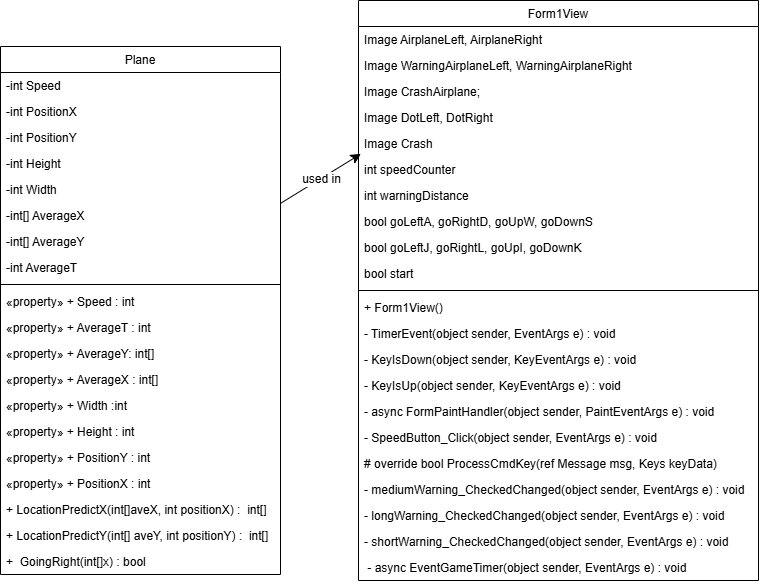

The diagram above was exported from draw.io. Its source (the exported page's mxGraphModel, read from the mxfile embedded in the PNG):
<mxGraphModel dx="1429" dy="911" grid="0" gridSize="10" guides="1" tooltips="1" connect="1" arrows="1" fold="1" page="1" pageScale="1" pageWidth="827" pageHeight="1169" math="0" shadow="0">
  <root>
    <mxCell id="WIyWlLk6GJQsqaUBKTNV-0" />
    <mxCell id="WIyWlLk6GJQsqaUBKTNV-1" parent="WIyWlLk6GJQsqaUBKTNV-0" />
    <mxCell id="zkfFHV4jXpPFQw0GAbJ--0" value="Plane" style="swimlane;fontStyle=0;align=center;verticalAlign=top;childLayout=stackLayout;horizontal=1;startSize=26;horizontalStack=0;resizeParent=1;resizeLast=0;collapsible=1;marginBottom=0;rounded=0;shadow=0;strokeWidth=1;" parent="WIyWlLk6GJQsqaUBKTNV-1" vertex="1">
      <mxGeometry x="42" y="598" width="280" height="528" as="geometry">
        <mxRectangle x="10" y="40" width="160" height="26" as="alternateBounds" />
      </mxGeometry>
    </mxCell>
    <mxCell id="zkfFHV4jXpPFQw0GAbJ--1" value="-int Speed" style="text;align=left;verticalAlign=top;spacingLeft=4;spacingRight=4;overflow=hidden;rotatable=0;points=[[0,0.5],[1,0.5]];portConstraint=eastwest;" parent="zkfFHV4jXpPFQw0GAbJ--0" vertex="1">
      <mxGeometry y="26" width="280" height="26" as="geometry" />
    </mxCell>
    <mxCell id="zkfFHV4jXpPFQw0GAbJ--2" value="-int PositionX " style="text;align=left;verticalAlign=top;spacingLeft=4;spacingRight=4;overflow=hidden;rotatable=0;points=[[0,0.5],[1,0.5]];portConstraint=eastwest;rounded=0;shadow=0;html=0;" parent="zkfFHV4jXpPFQw0GAbJ--0" vertex="1">
      <mxGeometry y="52" width="280" height="26" as="geometry" />
    </mxCell>
    <mxCell id="zkfFHV4jXpPFQw0GAbJ--3" value="-int PositionY" style="text;align=left;verticalAlign=top;spacingLeft=4;spacingRight=4;overflow=hidden;rotatable=0;points=[[0,0.5],[1,0.5]];portConstraint=eastwest;rounded=0;shadow=0;html=0;" parent="zkfFHV4jXpPFQw0GAbJ--0" vertex="1">
      <mxGeometry y="78" width="280" height="26" as="geometry" />
    </mxCell>
    <mxCell id="e_SZ4BlCy8h-tNpcshLS-5" value="-int Height " style="text;align=left;verticalAlign=top;spacingLeft=4;spacingRight=4;overflow=hidden;rotatable=0;points=[[0,0.5],[1,0.5]];portConstraint=eastwest;rounded=0;shadow=0;html=0;" vertex="1" parent="zkfFHV4jXpPFQw0GAbJ--0">
      <mxGeometry y="104" width="280" height="26" as="geometry" />
    </mxCell>
    <mxCell id="e_SZ4BlCy8h-tNpcshLS-1" value="-int Width " style="text;align=left;verticalAlign=top;spacingLeft=4;spacingRight=4;overflow=hidden;rotatable=0;points=[[0,0.5],[1,0.5]];portConstraint=eastwest;rounded=0;shadow=0;html=0;" vertex="1" parent="zkfFHV4jXpPFQw0GAbJ--0">
      <mxGeometry y="130" width="280" height="26" as="geometry" />
    </mxCell>
    <mxCell id="e_SZ4BlCy8h-tNpcshLS-21" value="-int[] AverageX " style="text;align=left;verticalAlign=top;spacingLeft=4;spacingRight=4;overflow=hidden;rotatable=0;points=[[0,0.5],[1,0.5]];portConstraint=eastwest;rounded=0;shadow=0;html=0;" vertex="1" parent="zkfFHV4jXpPFQw0GAbJ--0">
      <mxGeometry y="156" width="280" height="26" as="geometry" />
    </mxCell>
    <mxCell id="e_SZ4BlCy8h-tNpcshLS-20" value="-int[] AverageY" style="text;align=left;verticalAlign=top;spacingLeft=4;spacingRight=4;overflow=hidden;rotatable=0;points=[[0,0.5],[1,0.5]];portConstraint=eastwest;rounded=0;shadow=0;html=0;" vertex="1" parent="zkfFHV4jXpPFQw0GAbJ--0">
      <mxGeometry y="182" width="280" height="26" as="geometry" />
    </mxCell>
    <mxCell id="e_SZ4BlCy8h-tNpcshLS-8" value="-int AverageT" style="text;align=left;verticalAlign=top;spacingLeft=4;spacingRight=4;overflow=hidden;rotatable=0;points=[[0,0.5],[1,0.5]];portConstraint=eastwest;rounded=0;shadow=0;html=0;" vertex="1" parent="zkfFHV4jXpPFQw0GAbJ--0">
      <mxGeometry y="208" width="280" height="26" as="geometry" />
    </mxCell>
    <mxCell id="zkfFHV4jXpPFQw0GAbJ--4" value="" style="line;html=1;strokeWidth=1;align=left;verticalAlign=middle;spacingTop=-1;spacingLeft=3;spacingRight=3;rotatable=0;labelPosition=right;points=[];portConstraint=eastwest;" parent="zkfFHV4jXpPFQw0GAbJ--0" vertex="1">
      <mxGeometry y="234" width="280" height="8" as="geometry" />
    </mxCell>
    <mxCell id="e_SZ4BlCy8h-tNpcshLS-9" value="«property» + Speed : int" style="text;align=left;verticalAlign=top;spacingLeft=4;spacingRight=4;overflow=hidden;rotatable=0;points=[[0,0.5],[1,0.5]];portConstraint=eastwest;" vertex="1" parent="zkfFHV4jXpPFQw0GAbJ--0">
      <mxGeometry y="242" width="280" height="26" as="geometry" />
    </mxCell>
    <mxCell id="e_SZ4BlCy8h-tNpcshLS-22" value="«property» + AverageT : int" style="text;align=left;verticalAlign=top;spacingLeft=4;spacingRight=4;overflow=hidden;rotatable=0;points=[[0,0.5],[1,0.5]];portConstraint=eastwest;" vertex="1" parent="zkfFHV4jXpPFQw0GAbJ--0">
      <mxGeometry y="268" width="280" height="26" as="geometry" />
    </mxCell>
    <mxCell id="e_SZ4BlCy8h-tNpcshLS-15" value="«property» + AverageY: int[]" style="text;align=left;verticalAlign=top;spacingLeft=4;spacingRight=4;overflow=hidden;rotatable=0;points=[[0,0.5],[1,0.5]];portConstraint=eastwest;rounded=0;shadow=0;html=0;" vertex="1" parent="zkfFHV4jXpPFQw0GAbJ--0">
      <mxGeometry y="294" width="280" height="26" as="geometry" />
    </mxCell>
    <mxCell id="e_SZ4BlCy8h-tNpcshLS-14" value="«property» + AverageX : int[]" style="text;align=left;verticalAlign=top;spacingLeft=4;spacingRight=4;overflow=hidden;rotatable=0;points=[[0,0.5],[1,0.5]];portConstraint=eastwest;rounded=0;shadow=0;html=0;" vertex="1" parent="zkfFHV4jXpPFQw0GAbJ--0">
      <mxGeometry y="320" width="280" height="26" as="geometry" />
    </mxCell>
    <mxCell id="e_SZ4BlCy8h-tNpcshLS-13" value="«property» + Width :int" style="text;align=left;verticalAlign=top;spacingLeft=4;spacingRight=4;overflow=hidden;rotatable=0;points=[[0,0.5],[1,0.5]];portConstraint=eastwest;rounded=0;shadow=0;html=0;" vertex="1" parent="zkfFHV4jXpPFQw0GAbJ--0">
      <mxGeometry y="346" width="280" height="26" as="geometry" />
    </mxCell>
    <mxCell id="e_SZ4BlCy8h-tNpcshLS-12" value="«property» + Height : int" style="text;align=left;verticalAlign=top;spacingLeft=4;spacingRight=4;overflow=hidden;rotatable=0;points=[[0,0.5],[1,0.5]];portConstraint=eastwest;rounded=0;shadow=0;html=0;" vertex="1" parent="zkfFHV4jXpPFQw0GAbJ--0">
      <mxGeometry y="372" width="280" height="26" as="geometry" />
    </mxCell>
    <mxCell id="e_SZ4BlCy8h-tNpcshLS-11" value="«property» + PositionY : int" style="text;align=left;verticalAlign=top;spacingLeft=4;spacingRight=4;overflow=hidden;rotatable=0;points=[[0,0.5],[1,0.5]];portConstraint=eastwest;rounded=0;shadow=0;html=0;" vertex="1" parent="zkfFHV4jXpPFQw0GAbJ--0">
      <mxGeometry y="398" width="280" height="26" as="geometry" />
    </mxCell>
    <mxCell id="e_SZ4BlCy8h-tNpcshLS-10" value="«property» + PositionX : int" style="text;align=left;verticalAlign=top;spacingLeft=4;spacingRight=4;overflow=hidden;rotatable=0;points=[[0,0.5],[1,0.5]];portConstraint=eastwest;rounded=0;shadow=0;html=0;" vertex="1" parent="zkfFHV4jXpPFQw0GAbJ--0">
      <mxGeometry y="424" width="280" height="26" as="geometry" />
    </mxCell>
    <mxCell id="e_SZ4BlCy8h-tNpcshLS-17" value="+ LocationPredictX(int[]aveX, int positionX) :  int[]" style="text;align=left;verticalAlign=top;spacingLeft=4;spacingRight=4;overflow=hidden;rotatable=0;points=[[0,0.5],[1,0.5]];portConstraint=eastwest;rounded=0;shadow=0;html=0;" vertex="1" parent="zkfFHV4jXpPFQw0GAbJ--0">
      <mxGeometry y="450" width="280" height="26" as="geometry" />
    </mxCell>
    <mxCell id="e_SZ4BlCy8h-tNpcshLS-19" value="+ LocationPredictY(int[] aveY, int positionY) :  int[]" style="text;align=left;verticalAlign=top;spacingLeft=4;spacingRight=4;overflow=hidden;rotatable=0;points=[[0,0.5],[1,0.5]];portConstraint=eastwest;rounded=0;shadow=0;html=0;" vertex="1" parent="zkfFHV4jXpPFQw0GAbJ--0">
      <mxGeometry y="476" width="280" height="26" as="geometry" />
    </mxCell>
    <mxCell id="e_SZ4BlCy8h-tNpcshLS-18" value="+  GoingRight(int[]x) : bool" style="text;align=left;verticalAlign=top;spacingLeft=4;spacingRight=4;overflow=hidden;rotatable=0;points=[[0,0.5],[1,0.5]];portConstraint=eastwest;rounded=0;shadow=0;html=0;" vertex="1" parent="zkfFHV4jXpPFQw0GAbJ--0">
      <mxGeometry y="502" width="280" height="26" as="geometry" />
    </mxCell>
    <mxCell id="e_SZ4BlCy8h-tNpcshLS-83" style="edgeStyle=none;curved=1;rounded=0;orthogonalLoop=1;jettySize=auto;html=1;entryX=1.002;entryY=0.167;entryDx=0;entryDy=0;entryPerimeter=0;fontSize=12;startSize=8;endSize=8;" edge="1" parent="zkfFHV4jXpPFQw0GAbJ--0" source="e_SZ4BlCy8h-tNpcshLS-1" target="e_SZ4BlCy8h-tNpcshLS-1">
      <mxGeometry relative="1" as="geometry" />
    </mxCell>
    <mxCell id="e_SZ4BlCy8h-tNpcshLS-50" value="Form1View" style="swimlane;fontStyle=0;align=center;verticalAlign=top;childLayout=stackLayout;horizontal=1;startSize=26;horizontalStack=0;resizeParent=1;resizeLast=0;collapsible=1;marginBottom=0;rounded=0;shadow=0;strokeWidth=1;" vertex="1" parent="WIyWlLk6GJQsqaUBKTNV-1">
      <mxGeometry x="400" y="552" width="400" height="580" as="geometry">
        <mxRectangle x="10" y="40" width="160" height="26" as="alternateBounds" />
      </mxGeometry>
    </mxCell>
    <mxCell id="e_SZ4BlCy8h-tNpcshLS-51" value="Image AirplaneLeft, AirplaneRight" style="text;align=left;verticalAlign=top;spacingLeft=4;spacingRight=4;overflow=hidden;rotatable=0;points=[[0,0.5],[1,0.5]];portConstraint=eastwest;" vertex="1" parent="e_SZ4BlCy8h-tNpcshLS-50">
      <mxGeometry y="26" width="400" height="26" as="geometry" />
    </mxCell>
    <mxCell id="e_SZ4BlCy8h-tNpcshLS-52" value="Image WarningAirplaneLeft, WarningAirplaneRight" style="text;align=left;verticalAlign=top;spacingLeft=4;spacingRight=4;overflow=hidden;rotatable=0;points=[[0,0.5],[1,0.5]];portConstraint=eastwest;rounded=0;shadow=0;html=0;" vertex="1" parent="e_SZ4BlCy8h-tNpcshLS-50">
      <mxGeometry y="52" width="400" height="26" as="geometry" />
    </mxCell>
    <mxCell id="e_SZ4BlCy8h-tNpcshLS-53" value="Image CrashAirplane;" style="text;align=left;verticalAlign=top;spacingLeft=4;spacingRight=4;overflow=hidden;rotatable=0;points=[[0,0.5],[1,0.5]];portConstraint=eastwest;rounded=0;shadow=0;html=0;" vertex="1" parent="e_SZ4BlCy8h-tNpcshLS-50">
      <mxGeometry y="78" width="400" height="26" as="geometry" />
    </mxCell>
    <mxCell id="e_SZ4BlCy8h-tNpcshLS-54" value="Image DotLeft, DotRight" style="text;align=left;verticalAlign=top;spacingLeft=4;spacingRight=4;overflow=hidden;rotatable=0;points=[[0,0.5],[1,0.5]];portConstraint=eastwest;rounded=0;shadow=0;html=0;" vertex="1" parent="e_SZ4BlCy8h-tNpcshLS-50">
      <mxGeometry y="104" width="400" height="26" as="geometry" />
    </mxCell>
    <mxCell id="e_SZ4BlCy8h-tNpcshLS-55" value="Image Crash" style="text;align=left;verticalAlign=top;spacingLeft=4;spacingRight=4;overflow=hidden;rotatable=0;points=[[0,0.5],[1,0.5]];portConstraint=eastwest;rounded=0;shadow=0;html=0;" vertex="1" parent="e_SZ4BlCy8h-tNpcshLS-50">
      <mxGeometry y="130" width="400" height="26" as="geometry" />
    </mxCell>
    <mxCell id="e_SZ4BlCy8h-tNpcshLS-56" value="int speedCounter" style="text;align=left;verticalAlign=top;spacingLeft=4;spacingRight=4;overflow=hidden;rotatable=0;points=[[0,0.5],[1,0.5]];portConstraint=eastwest;rounded=0;shadow=0;html=0;" vertex="1" parent="e_SZ4BlCy8h-tNpcshLS-50">
      <mxGeometry y="156" width="400" height="26" as="geometry" />
    </mxCell>
    <mxCell id="e_SZ4BlCy8h-tNpcshLS-57" value="int warningDistance" style="text;align=left;verticalAlign=top;spacingLeft=4;spacingRight=4;overflow=hidden;rotatable=0;points=[[0,0.5],[1,0.5]];portConstraint=eastwest;rounded=0;shadow=0;html=0;" vertex="1" parent="e_SZ4BlCy8h-tNpcshLS-50">
      <mxGeometry y="182" width="400" height="26" as="geometry" />
    </mxCell>
    <mxCell id="e_SZ4BlCy8h-tNpcshLS-72" value="bool goLeftA, goRightD, goUpW, goDownS" style="text;align=left;verticalAlign=top;spacingLeft=4;spacingRight=4;overflow=hidden;rotatable=0;points=[[0,0.5],[1,0.5]];portConstraint=eastwest;rounded=0;shadow=0;html=0;" vertex="1" parent="e_SZ4BlCy8h-tNpcshLS-50">
      <mxGeometry y="208" width="400" height="26" as="geometry" />
    </mxCell>
    <mxCell id="e_SZ4BlCy8h-tNpcshLS-58" value="bool goLeftJ, goRightL, goUpI, goDownK" style="text;align=left;verticalAlign=top;spacingLeft=4;spacingRight=4;overflow=hidden;rotatable=0;points=[[0,0.5],[1,0.5]];portConstraint=eastwest;rounded=0;shadow=0;html=0;" vertex="1" parent="e_SZ4BlCy8h-tNpcshLS-50">
      <mxGeometry y="234" width="400" height="26" as="geometry" />
    </mxCell>
    <mxCell id="e_SZ4BlCy8h-tNpcshLS-74" value="bool start " style="text;align=left;verticalAlign=top;spacingLeft=4;spacingRight=4;overflow=hidden;rotatable=0;points=[[0,0.5],[1,0.5]];portConstraint=eastwest;rounded=0;shadow=0;html=0;" vertex="1" parent="e_SZ4BlCy8h-tNpcshLS-50">
      <mxGeometry y="260" width="400" height="26" as="geometry" />
    </mxCell>
    <mxCell id="e_SZ4BlCy8h-tNpcshLS-59" value="" style="line;html=1;strokeWidth=1;align=left;verticalAlign=middle;spacingTop=-1;spacingLeft=3;spacingRight=3;rotatable=0;labelPosition=right;points=[];portConstraint=eastwest;" vertex="1" parent="e_SZ4BlCy8h-tNpcshLS-50">
      <mxGeometry y="286" width="400" height="8" as="geometry" />
    </mxCell>
    <mxCell id="e_SZ4BlCy8h-tNpcshLS-68" value="+ Form1View()" style="text;align=left;verticalAlign=top;spacingLeft=4;spacingRight=4;overflow=hidden;rotatable=0;points=[[0,0.5],[1,0.5]];portConstraint=eastwest;rounded=0;shadow=0;html=0;" vertex="1" parent="e_SZ4BlCy8h-tNpcshLS-50">
      <mxGeometry y="294" width="400" height="26" as="geometry" />
    </mxCell>
    <mxCell id="e_SZ4BlCy8h-tNpcshLS-60" value="- TimerEvent(object sender, EventArgs e) : void" style="text;align=left;verticalAlign=top;spacingLeft=4;spacingRight=4;overflow=hidden;rotatable=0;points=[[0,0.5],[1,0.5]];portConstraint=eastwest;" vertex="1" parent="e_SZ4BlCy8h-tNpcshLS-50">
      <mxGeometry y="320" width="400" height="26" as="geometry" />
    </mxCell>
    <mxCell id="e_SZ4BlCy8h-tNpcshLS-61" value="- KeyIsDown(object sender, KeyEventArgs e) : void&#10;" style="text;align=left;verticalAlign=top;spacingLeft=4;spacingRight=4;overflow=hidden;rotatable=0;points=[[0,0.5],[1,0.5]];portConstraint=eastwest;" vertex="1" parent="e_SZ4BlCy8h-tNpcshLS-50">
      <mxGeometry y="346" width="400" height="26" as="geometry" />
    </mxCell>
    <mxCell id="e_SZ4BlCy8h-tNpcshLS-62" value="- KeyIsUp(object sender, KeyEventArgs e) : void" style="text;align=left;verticalAlign=top;spacingLeft=4;spacingRight=4;overflow=hidden;rotatable=0;points=[[0,0.5],[1,0.5]];portConstraint=eastwest;rounded=0;shadow=0;html=0;" vertex="1" parent="e_SZ4BlCy8h-tNpcshLS-50">
      <mxGeometry y="372" width="400" height="26" as="geometry" />
    </mxCell>
    <mxCell id="e_SZ4BlCy8h-tNpcshLS-63" value="- async FormPaintHandler(object sender, PaintEventArgs e) : void" style="text;align=left;verticalAlign=top;spacingLeft=4;spacingRight=4;overflow=hidden;rotatable=0;points=[[0,0.5],[1,0.5]];portConstraint=eastwest;rounded=0;shadow=0;html=0;" vertex="1" parent="e_SZ4BlCy8h-tNpcshLS-50">
      <mxGeometry y="398" width="400" height="26" as="geometry" />
    </mxCell>
    <mxCell id="e_SZ4BlCy8h-tNpcshLS-64" value="- SpeedButton_Click(object sender, EventArgs e) : void" style="text;align=left;verticalAlign=top;spacingLeft=4;spacingRight=4;overflow=hidden;rotatable=0;points=[[0,0.5],[1,0.5]];portConstraint=eastwest;rounded=0;shadow=0;html=0;" vertex="1" parent="e_SZ4BlCy8h-tNpcshLS-50">
      <mxGeometry y="424" width="400" height="26" as="geometry" />
    </mxCell>
    <mxCell id="e_SZ4BlCy8h-tNpcshLS-65" value="# override bool ProcessCmdKey(ref Message msg, Keys keyData)" style="text;align=left;verticalAlign=top;spacingLeft=4;spacingRight=4;overflow=hidden;rotatable=0;points=[[0,0.5],[1,0.5]];portConstraint=eastwest;rounded=0;shadow=0;html=0;" vertex="1" parent="e_SZ4BlCy8h-tNpcshLS-50">
      <mxGeometry y="450" width="400" height="26" as="geometry" />
    </mxCell>
    <mxCell id="e_SZ4BlCy8h-tNpcshLS-75" value="- mediumWarning_CheckedChanged(object sender, EventArgs e) : void" style="text;align=left;verticalAlign=top;spacingLeft=4;spacingRight=4;overflow=hidden;rotatable=0;points=[[0,0.5],[1,0.5]];portConstraint=eastwest;rounded=0;shadow=0;html=0;" vertex="1" parent="e_SZ4BlCy8h-tNpcshLS-50">
      <mxGeometry y="476" width="400" height="26" as="geometry" />
    </mxCell>
    <mxCell id="e_SZ4BlCy8h-tNpcshLS-76" value="- longWarning_CheckedChanged(object sender, EventArgs e) : void" style="text;align=left;verticalAlign=top;spacingLeft=4;spacingRight=4;overflow=hidden;rotatable=0;points=[[0,0.5],[1,0.5]];portConstraint=eastwest;rounded=0;shadow=0;html=0;" vertex="1" parent="e_SZ4BlCy8h-tNpcshLS-50">
      <mxGeometry y="502" width="400" height="26" as="geometry" />
    </mxCell>
    <mxCell id="e_SZ4BlCy8h-tNpcshLS-66" value="- shortWarning_CheckedChanged(object sender, EventArgs e) : void" style="text;align=left;verticalAlign=top;spacingLeft=4;spacingRight=4;overflow=hidden;rotatable=0;points=[[0,0.5],[1,0.5]];portConstraint=eastwest;rounded=0;shadow=0;html=0;" vertex="1" parent="e_SZ4BlCy8h-tNpcshLS-50">
      <mxGeometry y="528" width="400" height="26" as="geometry" />
    </mxCell>
    <mxCell id="e_SZ4BlCy8h-tNpcshLS-67" value=" - async EventGameTimer(object sender, EventArgs e) : void" style="text;align=left;verticalAlign=top;spacingLeft=4;spacingRight=4;overflow=hidden;rotatable=0;points=[[0,0.5],[1,0.5]];portConstraint=eastwest;rounded=0;shadow=0;html=0;" vertex="1" parent="e_SZ4BlCy8h-tNpcshLS-50">
      <mxGeometry y="554" width="400" height="26" as="geometry" />
    </mxCell>
    <mxCell id="e_SZ4BlCy8h-tNpcshLS-85" value="" style="endArrow=classic;html=1;rounded=0;fontSize=12;startSize=8;endSize=8;curved=1;exitX=1;exitY=0.035;exitDx=0;exitDy=0;exitPerimeter=0;entryX=0.006;entryY=-0.101;entryDx=0;entryDy=0;entryPerimeter=0;" edge="1" parent="WIyWlLk6GJQsqaUBKTNV-1" source="e_SZ4BlCy8h-tNpcshLS-21" target="e_SZ4BlCy8h-tNpcshLS-56">
      <mxGeometry relative="1" as="geometry">
        <mxPoint x="280" y="190" as="sourcePoint" />
        <mxPoint x="350" y="740" as="targetPoint" />
      </mxGeometry>
    </mxCell>
    <mxCell id="e_SZ4BlCy8h-tNpcshLS-86" value="used in" style="edgeLabel;resizable=0;html=1;fontSize=12;;align=center;verticalAlign=middle;" connectable="0" vertex="1" parent="e_SZ4BlCy8h-tNpcshLS-85">
      <mxGeometry relative="1" as="geometry" />
    </mxCell>
  </root>
</mxGraphModel>